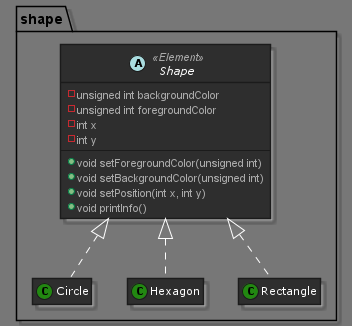

The diagram above was rendered by PlantUML. Its source (embedded in the PNG):
@startuml
'https://plantuml.com/class-diagram

!theme reddress-darkgreen

hide empty fields
hide empty methods

package shape {
    abstract Shape<<Element>> {
        - unsigned int backgroundColor
        - unsigned int foregroundColor
        - int x
        - int y
        --
        + void setForegroundColor(unsigned int)
        + void setBackgroundColor(unsigned int)
        + void setPosition(int x, int y)
        + void printInfo()
    }

    Circle .u.|> Shape
    Hexagon .u.|> Shape
    Rectangle .u.|> Shape
}

@enduml